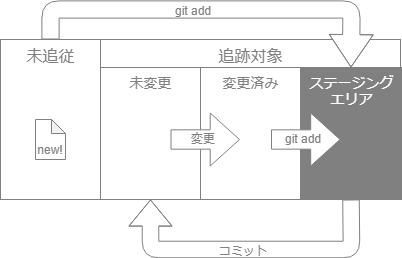

The diagram above was exported from draw.io. Its source (the exported page's mxGraphModel, read from the mxfile embedded in the PNG):
<mxGraphModel dx="1086" dy="818" grid="1" gridSize="10" guides="1" tooltips="1" connect="1" arrows="1" fold="1" page="1" pageScale="1" pageWidth="827" pageHeight="1169" math="0" shadow="0">
  <root>
    <mxCell id="0" />
    <mxCell id="1" parent="0" />
    <mxCell id="2" value="&lt;font style=&quot;font-size: 16px&quot;&gt;追跡対象&lt;/font&gt;" style="rounded=0;whiteSpace=wrap;html=1;labelBackgroundColor=none;fontColor=#808080;align=center;strokeColor=#808080;verticalAlign=top;" vertex="1" parent="1">
      <mxGeometry x="220" y="600" width="300" height="160" as="geometry" />
    </mxCell>
    <mxCell id="3" value="変更済み&lt;br style=&quot;font-size: 14px;&quot;&gt;" style="rounded=0;whiteSpace=wrap;html=1;verticalAlign=top;strokeColor=#808080;fontColor=#808080;fontSize=14;" vertex="1" parent="1">
      <mxGeometry x="320" y="628" width="100" height="132" as="geometry" />
    </mxCell>
    <mxCell id="4" value="&lt;div style=&quot;font-size: 14px;&quot;&gt;&lt;span style=&quot;font-size: 14px;&quot;&gt;ステージング&lt;br style=&quot;font-size: 14px;&quot;&gt;エリア&lt;/span&gt;&lt;/div&gt;" style="rounded=0;whiteSpace=wrap;html=1;verticalAlign=top;strokeColor=#808080;fontColor=#FFFFFF;align=center;fontSize=14;fillColor=#808080;" vertex="1" parent="1">
      <mxGeometry x="420" y="628" width="101" height="132" as="geometry" />
    </mxCell>
    <mxCell id="5" value="" style="group" vertex="1" connectable="0" parent="1">
      <mxGeometry x="548.5" y="674" as="geometry" />
    </mxCell>
    <mxCell id="6" value="&lt;font style=&quot;font-size: 16px&quot;&gt;未追従&lt;/font&gt;" style="rounded=0;whiteSpace=wrap;html=1;labelBackgroundColor=none;fontColor=#808080;align=center;strokeColor=#808080;verticalAlign=top;" vertex="1" parent="1">
      <mxGeometry x="120" y="600" width="100" height="160" as="geometry" />
    </mxCell>
    <mxCell id="7" value="&lt;font color=&quot;#808080&quot;&gt;new!&lt;/font&gt;" style="shape=note;whiteSpace=wrap;html=1;backgroundOutline=1;darkOpacity=0.05;strokeColor=#808080;size=14;verticalAlign=bottom;" vertex="1" parent="1">
      <mxGeometry x="155" y="680" width="30" height="40" as="geometry" />
    </mxCell>
    <mxCell id="8" value="未変更" style="rounded=0;whiteSpace=wrap;html=1;verticalAlign=top;strokeColor=#808080;fontColor=#808080;fontSize=14;" vertex="1" parent="1">
      <mxGeometry x="220" y="628" width="100" height="132" as="geometry" />
    </mxCell>
    <mxCell id="9" value="" style="shape=flexArrow;endArrow=classic;html=1;startWidth=65.83333333333334;endWidth=25.63265306122449;startSize=12.775;endSize=10.462068965517242;width=17.24137931034483;fillColor=#ffffff;strokeColor=#808080;entryX=0.5;entryY=0;entryDx=0;entryDy=0;exitX=0.5;exitY=0;exitDx=0;exitDy=0;" edge="1" source="6" target="4" parent="1">
      <mxGeometry width="50" height="50" relative="1" as="geometry">
        <mxPoint x="180" y="584" as="sourcePoint" />
        <mxPoint x="398.5" y="584" as="targetPoint" />
        <Array as="points">
          <mxPoint x="170" y="570" />
          <mxPoint x="471" y="570" />
        </Array>
      </mxGeometry>
    </mxCell>
    <mxCell id="10" value="git add" style="text;html=1;resizable=0;points=[];align=center;verticalAlign=middle;labelBackgroundColor=none;fontColor=#808080;" vertex="1" connectable="0" parent="9">
      <mxGeometry x="-0.5" y="-1" relative="1" as="geometry">
        <mxPoint x="75.5" y="-1" as="offset" />
      </mxGeometry>
    </mxCell>
    <mxCell id="11" value="" style="shape=flexArrow;endArrow=classic;html=1;startWidth=65.83333333333334;endWidth=25.63265306122449;startSize=12.775;endSize=8.365517241379312;width=16.551724137931036;fillColor=#ffffff;exitX=0.5;exitY=1;exitDx=0;exitDy=0;entryX=0.5;entryY=1;entryDx=0;entryDy=0;strokeColor=#808080;" edge="1" source="4" target="8" parent="1">
      <mxGeometry width="50" height="50" relative="1" as="geometry">
        <mxPoint x="548.5" y="824" as="sourcePoint" />
        <mxPoint x="228.5" y="824" as="targetPoint" />
        <Array as="points">
          <mxPoint x="471" y="810" />
          <mxPoint x="270" y="810" />
        </Array>
      </mxGeometry>
    </mxCell>
    <mxCell id="12" value="コミット" style="text;html=1;resizable=0;points=[];align=center;verticalAlign=middle;labelBackgroundColor=none;fontColor=#808080;" vertex="1" connectable="0" parent="11">
      <mxGeometry x="-0.5" y="-1" relative="1" as="geometry">
        <mxPoint x="-83.5" y="1" as="offset" />
      </mxGeometry>
    </mxCell>
    <mxCell id="13" value="" style="shape=flexArrow;endArrow=classic;html=1;startWidth=65.83333333333334;endWidth=32.6530612244898;startSize=12.775;endSize=9.434482758620689;width=19.310344827586206;fillColor=#FFFFFF;labelBackgroundColor=#ffffff;strokeColor=#808080;" edge="1" parent="1">
      <mxGeometry width="50" height="50" relative="1" as="geometry">
        <mxPoint x="390.5" y="700" as="sourcePoint" />
        <mxPoint x="460" y="700" as="targetPoint" />
        <Array as="points" />
      </mxGeometry>
    </mxCell>
    <mxCell id="14" value="&lt;font&gt;git add&lt;br&gt;&lt;/font&gt;" style="text;html=1;resizable=0;points=[];align=center;verticalAlign=middle;labelBackgroundColor=none;fontColor=#808080;" vertex="1" connectable="0" parent="13">
      <mxGeometry x="-0.5" y="-1" relative="1" as="geometry">
        <mxPoint x="15" y="-2.5" as="offset" />
      </mxGeometry>
    </mxCell>
    <mxCell id="15" value="" style="shape=flexArrow;endArrow=classic;html=1;startWidth=65.83333333333334;endWidth=32.6530612244898;startSize=12.775;endSize=9.434482758620689;width=19.310344827586206;fillColor=#FFFFFF;labelBackgroundColor=#ffffff;strokeColor=#808080;" edge="1" parent="1">
      <mxGeometry width="50" height="50" relative="1" as="geometry">
        <mxPoint x="290" y="700" as="sourcePoint" />
        <mxPoint x="359.5" y="700" as="targetPoint" />
        <Array as="points" />
      </mxGeometry>
    </mxCell>
    <mxCell id="16" value="&lt;font&gt;変更&lt;br&gt;&lt;/font&gt;" style="text;html=1;resizable=0;points=[];align=center;verticalAlign=middle;labelBackgroundColor=none;fontColor=#808080;" vertex="1" connectable="0" parent="15">
      <mxGeometry x="-0.5" y="-1" relative="1" as="geometry">
        <mxPoint x="15" y="-2.5" as="offset" />
      </mxGeometry>
    </mxCell>
  </root>
</mxGraphModel>